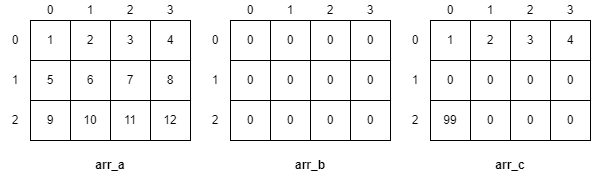

The diagram above was exported from draw.io. Its source (the exported page's mxGraphModel, read from the mxfile embedded in the PNG):
<mxGraphModel dx="794" dy="424" grid="1" gridSize="10" guides="1" tooltips="1" connect="1" arrows="1" fold="1" page="1" pageScale="1" pageWidth="827" pageHeight="1169" math="0" shadow="0">
  <root>
    <mxCell id="0" />
    <mxCell id="1" parent="0" />
    <mxCell id="uwJOhkh684SlJTh9n4V_-1" value="1" style="rounded=0;whiteSpace=wrap;html=1;" parent="1" vertex="1">
      <mxGeometry x="120" y="160" width="40" height="40" as="geometry" />
    </mxCell>
    <mxCell id="uwJOhkh684SlJTh9n4V_-2" value="5" style="rounded=0;whiteSpace=wrap;html=1;" parent="1" vertex="1">
      <mxGeometry x="120" y="200" width="40" height="40" as="geometry" />
    </mxCell>
    <mxCell id="uwJOhkh684SlJTh9n4V_-3" value="9" style="rounded=0;whiteSpace=wrap;html=1;" parent="1" vertex="1">
      <mxGeometry x="120" y="240" width="40" height="40" as="geometry" />
    </mxCell>
    <mxCell id="uwJOhkh684SlJTh9n4V_-4" value="2" style="rounded=0;whiteSpace=wrap;html=1;" parent="1" vertex="1">
      <mxGeometry x="160" y="160" width="40" height="40" as="geometry" />
    </mxCell>
    <mxCell id="uwJOhkh684SlJTh9n4V_-5" value="6" style="rounded=0;whiteSpace=wrap;html=1;" parent="1" vertex="1">
      <mxGeometry x="160" y="200" width="40" height="40" as="geometry" />
    </mxCell>
    <mxCell id="uwJOhkh684SlJTh9n4V_-6" value="10" style="rounded=0;whiteSpace=wrap;html=1;" parent="1" vertex="1">
      <mxGeometry x="160" y="240" width="40" height="40" as="geometry" />
    </mxCell>
    <mxCell id="uwJOhkh684SlJTh9n4V_-7" value="3" style="rounded=0;whiteSpace=wrap;html=1;" parent="1" vertex="1">
      <mxGeometry x="200" y="160" width="40" height="40" as="geometry" />
    </mxCell>
    <mxCell id="uwJOhkh684SlJTh9n4V_-8" value="7" style="rounded=0;whiteSpace=wrap;html=1;" parent="1" vertex="1">
      <mxGeometry x="200" y="200" width="40" height="40" as="geometry" />
    </mxCell>
    <mxCell id="uwJOhkh684SlJTh9n4V_-9" value="11" style="rounded=0;whiteSpace=wrap;html=1;" parent="1" vertex="1">
      <mxGeometry x="200" y="240" width="40" height="40" as="geometry" />
    </mxCell>
    <mxCell id="uwJOhkh684SlJTh9n4V_-10" value="4" style="rounded=0;whiteSpace=wrap;html=1;" parent="1" vertex="1">
      <mxGeometry x="240" y="160" width="40" height="40" as="geometry" />
    </mxCell>
    <mxCell id="uwJOhkh684SlJTh9n4V_-11" value="8" style="rounded=0;whiteSpace=wrap;html=1;" parent="1" vertex="1">
      <mxGeometry x="240" y="200" width="40" height="40" as="geometry" />
    </mxCell>
    <mxCell id="uwJOhkh684SlJTh9n4V_-12" value="12" style="rounded=0;whiteSpace=wrap;html=1;" parent="1" vertex="1">
      <mxGeometry x="240" y="240" width="40" height="40" as="geometry" />
    </mxCell>
    <mxCell id="uwJOhkh684SlJTh9n4V_-13" value="arr_a" style="text;html=1;strokeColor=none;fillColor=none;align=center;verticalAlign=middle;whiteSpace=wrap;rounded=0;fontStyle=1" parent="1" vertex="1">
      <mxGeometry x="170" y="290" width="60" height="30" as="geometry" />
    </mxCell>
    <mxCell id="uwJOhkh684SlJTh9n4V_-14" value="0" style="rounded=0;whiteSpace=wrap;html=1;" parent="1" vertex="1">
      <mxGeometry x="320" y="160" width="40" height="40" as="geometry" />
    </mxCell>
    <mxCell id="uwJOhkh684SlJTh9n4V_-15" value="0" style="rounded=0;whiteSpace=wrap;html=1;" parent="1" vertex="1">
      <mxGeometry x="320" y="200" width="40" height="40" as="geometry" />
    </mxCell>
    <mxCell id="uwJOhkh684SlJTh9n4V_-16" value="0" style="rounded=0;whiteSpace=wrap;html=1;" parent="1" vertex="1">
      <mxGeometry x="320" y="240" width="40" height="40" as="geometry" />
    </mxCell>
    <mxCell id="uwJOhkh684SlJTh9n4V_-17" value="0" style="rounded=0;whiteSpace=wrap;html=1;" parent="1" vertex="1">
      <mxGeometry x="360" y="160" width="40" height="40" as="geometry" />
    </mxCell>
    <mxCell id="uwJOhkh684SlJTh9n4V_-18" value="0" style="rounded=0;whiteSpace=wrap;html=1;" parent="1" vertex="1">
      <mxGeometry x="360" y="200" width="40" height="40" as="geometry" />
    </mxCell>
    <mxCell id="uwJOhkh684SlJTh9n4V_-19" value="0" style="rounded=0;whiteSpace=wrap;html=1;" parent="1" vertex="1">
      <mxGeometry x="360" y="240" width="40" height="40" as="geometry" />
    </mxCell>
    <mxCell id="uwJOhkh684SlJTh9n4V_-20" value="0" style="rounded=0;whiteSpace=wrap;html=1;" parent="1" vertex="1">
      <mxGeometry x="400" y="160" width="40" height="40" as="geometry" />
    </mxCell>
    <mxCell id="uwJOhkh684SlJTh9n4V_-21" value="0" style="rounded=0;whiteSpace=wrap;html=1;" parent="1" vertex="1">
      <mxGeometry x="400" y="200" width="40" height="40" as="geometry" />
    </mxCell>
    <mxCell id="uwJOhkh684SlJTh9n4V_-22" value="0" style="rounded=0;whiteSpace=wrap;html=1;" parent="1" vertex="1">
      <mxGeometry x="400" y="240" width="40" height="40" as="geometry" />
    </mxCell>
    <mxCell id="uwJOhkh684SlJTh9n4V_-23" value="0" style="rounded=0;whiteSpace=wrap;html=1;" parent="1" vertex="1">
      <mxGeometry x="440" y="160" width="40" height="40" as="geometry" />
    </mxCell>
    <mxCell id="uwJOhkh684SlJTh9n4V_-24" value="0" style="rounded=0;whiteSpace=wrap;html=1;" parent="1" vertex="1">
      <mxGeometry x="440" y="200" width="40" height="40" as="geometry" />
    </mxCell>
    <mxCell id="uwJOhkh684SlJTh9n4V_-25" value="0" style="rounded=0;whiteSpace=wrap;html=1;" parent="1" vertex="1">
      <mxGeometry x="440" y="240" width="40" height="40" as="geometry" />
    </mxCell>
    <mxCell id="uwJOhkh684SlJTh9n4V_-26" value="arr_b" style="text;html=1;strokeColor=none;fillColor=none;align=center;verticalAlign=middle;whiteSpace=wrap;rounded=0;fontStyle=1" parent="1" vertex="1">
      <mxGeometry x="370" y="290" width="60" height="30" as="geometry" />
    </mxCell>
    <mxCell id="uwJOhkh684SlJTh9n4V_-27" value="1" style="rounded=0;whiteSpace=wrap;html=1;" parent="1" vertex="1">
      <mxGeometry x="520" y="160" width="40" height="40" as="geometry" />
    </mxCell>
    <mxCell id="uwJOhkh684SlJTh9n4V_-28" value="0" style="rounded=0;whiteSpace=wrap;html=1;" parent="1" vertex="1">
      <mxGeometry x="520" y="200" width="40" height="40" as="geometry" />
    </mxCell>
    <mxCell id="uwJOhkh684SlJTh9n4V_-29" value="99" style="rounded=0;whiteSpace=wrap;html=1;" parent="1" vertex="1">
      <mxGeometry x="520" y="240" width="40" height="40" as="geometry" />
    </mxCell>
    <mxCell id="uwJOhkh684SlJTh9n4V_-30" value="2" style="rounded=0;whiteSpace=wrap;html=1;" parent="1" vertex="1">
      <mxGeometry x="560" y="160" width="40" height="40" as="geometry" />
    </mxCell>
    <mxCell id="uwJOhkh684SlJTh9n4V_-31" value="0" style="rounded=0;whiteSpace=wrap;html=1;" parent="1" vertex="1">
      <mxGeometry x="560" y="200" width="40" height="40" as="geometry" />
    </mxCell>
    <mxCell id="uwJOhkh684SlJTh9n4V_-32" value="0" style="rounded=0;whiteSpace=wrap;html=1;" parent="1" vertex="1">
      <mxGeometry x="560" y="240" width="40" height="40" as="geometry" />
    </mxCell>
    <mxCell id="uwJOhkh684SlJTh9n4V_-33" value="3" style="rounded=0;whiteSpace=wrap;html=1;" parent="1" vertex="1">
      <mxGeometry x="600" y="160" width="40" height="40" as="geometry" />
    </mxCell>
    <mxCell id="uwJOhkh684SlJTh9n4V_-34" value="0" style="rounded=0;whiteSpace=wrap;html=1;" parent="1" vertex="1">
      <mxGeometry x="600" y="200" width="40" height="40" as="geometry" />
    </mxCell>
    <mxCell id="uwJOhkh684SlJTh9n4V_-35" value="0" style="rounded=0;whiteSpace=wrap;html=1;" parent="1" vertex="1">
      <mxGeometry x="600" y="240" width="40" height="40" as="geometry" />
    </mxCell>
    <mxCell id="uwJOhkh684SlJTh9n4V_-36" value="4" style="rounded=0;whiteSpace=wrap;html=1;" parent="1" vertex="1">
      <mxGeometry x="640" y="160" width="40" height="40" as="geometry" />
    </mxCell>
    <mxCell id="uwJOhkh684SlJTh9n4V_-37" value="0" style="rounded=0;whiteSpace=wrap;html=1;" parent="1" vertex="1">
      <mxGeometry x="640" y="200" width="40" height="40" as="geometry" />
    </mxCell>
    <mxCell id="uwJOhkh684SlJTh9n4V_-38" value="0" style="rounded=0;whiteSpace=wrap;html=1;" parent="1" vertex="1">
      <mxGeometry x="640" y="240" width="40" height="40" as="geometry" />
    </mxCell>
    <mxCell id="uwJOhkh684SlJTh9n4V_-39" value="arr_c" style="text;html=1;strokeColor=none;fillColor=none;align=center;verticalAlign=middle;whiteSpace=wrap;rounded=0;fontStyle=1" parent="1" vertex="1">
      <mxGeometry x="570" y="290" width="60" height="30" as="geometry" />
    </mxCell>
    <mxCell id="Wuw6HO4czKfzc2gGrP_S-1" value="0" style="text;html=1;strokeColor=none;fillColor=none;align=center;verticalAlign=middle;whiteSpace=wrap;rounded=0;" vertex="1" parent="1">
      <mxGeometry x="90" y="170" width="30" height="20" as="geometry" />
    </mxCell>
    <mxCell id="Wuw6HO4czKfzc2gGrP_S-2" value="1" style="text;html=1;strokeColor=none;fillColor=none;align=center;verticalAlign=middle;whiteSpace=wrap;rounded=0;" vertex="1" parent="1">
      <mxGeometry x="90" y="210" width="30" height="20" as="geometry" />
    </mxCell>
    <mxCell id="Wuw6HO4czKfzc2gGrP_S-3" value="2" style="text;html=1;strokeColor=none;fillColor=none;align=center;verticalAlign=middle;whiteSpace=wrap;rounded=0;" vertex="1" parent="1">
      <mxGeometry x="90" y="250" width="30" height="20" as="geometry" />
    </mxCell>
    <mxCell id="Wuw6HO4czKfzc2gGrP_S-4" value="0" style="text;html=1;strokeColor=none;fillColor=none;align=center;verticalAlign=middle;whiteSpace=wrap;rounded=0;" vertex="1" parent="1">
      <mxGeometry x="125" y="140" width="30" height="20" as="geometry" />
    </mxCell>
    <mxCell id="Wuw6HO4czKfzc2gGrP_S-5" value="1" style="text;html=1;strokeColor=none;fillColor=none;align=center;verticalAlign=middle;whiteSpace=wrap;rounded=0;" vertex="1" parent="1">
      <mxGeometry x="165" y="140" width="30" height="20" as="geometry" />
    </mxCell>
    <mxCell id="Wuw6HO4czKfzc2gGrP_S-6" value="2" style="text;html=1;strokeColor=none;fillColor=none;align=center;verticalAlign=middle;whiteSpace=wrap;rounded=0;" vertex="1" parent="1">
      <mxGeometry x="205" y="140" width="30" height="20" as="geometry" />
    </mxCell>
    <mxCell id="Wuw6HO4czKfzc2gGrP_S-7" value="3" style="text;html=1;strokeColor=none;fillColor=none;align=center;verticalAlign=middle;whiteSpace=wrap;rounded=0;" vertex="1" parent="1">
      <mxGeometry x="245" y="140" width="30" height="20" as="geometry" />
    </mxCell>
    <mxCell id="Wuw6HO4czKfzc2gGrP_S-8" value="0" style="text;html=1;strokeColor=none;fillColor=none;align=center;verticalAlign=middle;whiteSpace=wrap;rounded=0;" vertex="1" parent="1">
      <mxGeometry x="290" y="170" width="30" height="20" as="geometry" />
    </mxCell>
    <mxCell id="Wuw6HO4czKfzc2gGrP_S-9" value="1" style="text;html=1;strokeColor=none;fillColor=none;align=center;verticalAlign=middle;whiteSpace=wrap;rounded=0;" vertex="1" parent="1">
      <mxGeometry x="290" y="210" width="30" height="20" as="geometry" />
    </mxCell>
    <mxCell id="Wuw6HO4czKfzc2gGrP_S-10" value="2" style="text;html=1;strokeColor=none;fillColor=none;align=center;verticalAlign=middle;whiteSpace=wrap;rounded=0;" vertex="1" parent="1">
      <mxGeometry x="290" y="250" width="30" height="20" as="geometry" />
    </mxCell>
    <mxCell id="Wuw6HO4czKfzc2gGrP_S-11" value="0" style="text;html=1;strokeColor=none;fillColor=none;align=center;verticalAlign=middle;whiteSpace=wrap;rounded=0;" vertex="1" parent="1">
      <mxGeometry x="490" y="170" width="30" height="20" as="geometry" />
    </mxCell>
    <mxCell id="Wuw6HO4czKfzc2gGrP_S-12" value="1" style="text;html=1;strokeColor=none;fillColor=none;align=center;verticalAlign=middle;whiteSpace=wrap;rounded=0;" vertex="1" parent="1">
      <mxGeometry x="490" y="210" width="30" height="20" as="geometry" />
    </mxCell>
    <mxCell id="Wuw6HO4czKfzc2gGrP_S-13" value="2" style="text;html=1;strokeColor=none;fillColor=none;align=center;verticalAlign=middle;whiteSpace=wrap;rounded=0;" vertex="1" parent="1">
      <mxGeometry x="490" y="250" width="30" height="20" as="geometry" />
    </mxCell>
    <mxCell id="Wuw6HO4czKfzc2gGrP_S-14" value="0" style="text;html=1;strokeColor=none;fillColor=none;align=center;verticalAlign=middle;whiteSpace=wrap;rounded=0;" vertex="1" parent="1">
      <mxGeometry x="325" y="140" width="30" height="20" as="geometry" />
    </mxCell>
    <mxCell id="Wuw6HO4czKfzc2gGrP_S-15" value="1" style="text;html=1;strokeColor=none;fillColor=none;align=center;verticalAlign=middle;whiteSpace=wrap;rounded=0;" vertex="1" parent="1">
      <mxGeometry x="365" y="140" width="30" height="20" as="geometry" />
    </mxCell>
    <mxCell id="Wuw6HO4czKfzc2gGrP_S-16" value="2" style="text;html=1;strokeColor=none;fillColor=none;align=center;verticalAlign=middle;whiteSpace=wrap;rounded=0;" vertex="1" parent="1">
      <mxGeometry x="405" y="140" width="30" height="20" as="geometry" />
    </mxCell>
    <mxCell id="Wuw6HO4czKfzc2gGrP_S-17" value="3" style="text;html=1;strokeColor=none;fillColor=none;align=center;verticalAlign=middle;whiteSpace=wrap;rounded=0;" vertex="1" parent="1">
      <mxGeometry x="445" y="140" width="30" height="20" as="geometry" />
    </mxCell>
    <mxCell id="Wuw6HO4czKfzc2gGrP_S-18" value="0" style="text;html=1;strokeColor=none;fillColor=none;align=center;verticalAlign=middle;whiteSpace=wrap;rounded=0;" vertex="1" parent="1">
      <mxGeometry x="525" y="140" width="30" height="20" as="geometry" />
    </mxCell>
    <mxCell id="Wuw6HO4czKfzc2gGrP_S-19" value="1" style="text;html=1;strokeColor=none;fillColor=none;align=center;verticalAlign=middle;whiteSpace=wrap;rounded=0;" vertex="1" parent="1">
      <mxGeometry x="565" y="140" width="30" height="20" as="geometry" />
    </mxCell>
    <mxCell id="Wuw6HO4czKfzc2gGrP_S-20" value="2" style="text;html=1;strokeColor=none;fillColor=none;align=center;verticalAlign=middle;whiteSpace=wrap;rounded=0;" vertex="1" parent="1">
      <mxGeometry x="605" y="140" width="30" height="20" as="geometry" />
    </mxCell>
    <mxCell id="Wuw6HO4czKfzc2gGrP_S-21" value="3" style="text;html=1;strokeColor=none;fillColor=none;align=center;verticalAlign=middle;whiteSpace=wrap;rounded=0;" vertex="1" parent="1">
      <mxGeometry x="645" y="140" width="30" height="20" as="geometry" />
    </mxCell>
  </root>
</mxGraphModel>